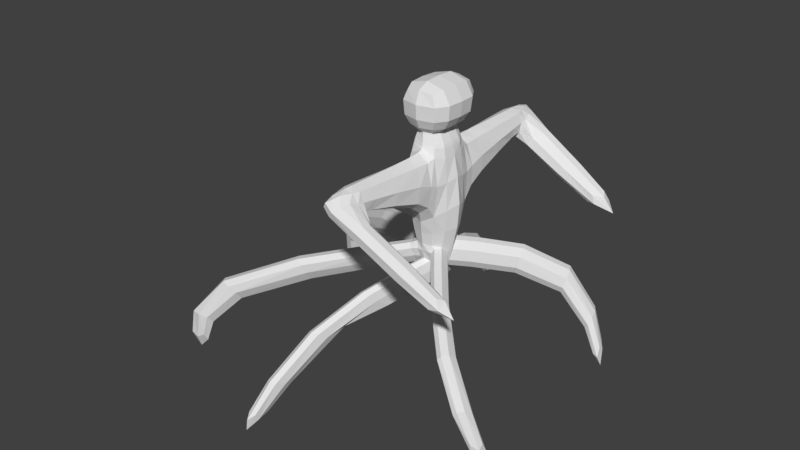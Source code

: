 # Source: Test_Alien_NR.1.blend  (saved by Blender 2.78.0; exported with 4.5.12 LTS)
import bpy
from mathutils import Matrix  # noqa: F401  (used for matrix-valued properties, if any)

bpy.ops.wm.read_factory_settings(use_empty=True)
scene = bpy.context.scene
scene.name = 'Scene'

# ---- collections
col_collection_1 = bpy.data.collections.new('Collection 1'); scene.collection.children.link(col_collection_1)

# ---- materials (node trees are filled in below, after node groups)
mat_material = bpy.data.materials.new('Material')
mat_material.alpha_threshold = 0.0
mat_material.use_transparent_shadow = False
mat_material.roughness = 0.5
mat_material.line_color = (0.0, 0.0, 0.0, 1.0)

# ---- material node trees

# ---- world
world_world = bpy.data.worlds.new('World'); scene.world = world_world
world_world.color = (0.05088, 0.05088, 0.05088)
world_world.use_sun_shadow = False
world_world.sun_shadow_jitter_overblur = 0.0
world_world.cycles.sampling_method = 'MANUAL'

# ---- meshes
me_cube = bpy.data.meshes.new('Cube')
me_cube.from_pydata([(0.5679, 0.869, -1.525), (-0.5679, 0.869, -1.525), (0.5611, 0.7805, 1.0), (-0.5611, 0.7805, 1.0), (1.0, -5.96e-08, -1.0), (-1.0, 2.98e-07, -1.0), (0.5611, 0.0, 1.0), (-0.5611, 0.2195, 1.0), (0.5611, 0.7805, 1.0), (-0.5611, 0.7805, 1.0), (-0.5611, 0.2195, 1.0), (0.5611, 0.0, 1.0), (0.331, 0.6896, 1.424), (-0.4431, 0.6896, 1.424), (-0.4431, 0.0, 1.424), (0.331, 0.0, 1.424), (0.331, 0.6896, 1.424), (-0.4431, 0.6896, 1.424), (-0.4431, 0.0, 1.424), (0.331, 0.0, 1.424), (0.9181, 1.169, 1.755), (-0.9181, 1.169, 1.755), (-0.9181, 0.0, 1.755), (0.9181, 0.0, 1.755), (0.9181, 1.169, 3.067), (-0.9181, 1.169, 3.067), (-0.9181, 0.0, 3.067), (0.9181, 0.0, 3.067), (0.8427, 1.261, -0.6571), (-0.04795, 1.261, -0.6571), (0.4453, 1.0, 0.885), (-0.4453, 1.0, 0.885), (0.4453, 3.983, -0.005637), (-0.4453, 3.983, -0.005637), (0.4453, 3.983, 0.885), (-0.4453, 3.983, 0.885), (0.514, 4.6, 0.6342), (0.172, 4.817, -0.1593), (-0.172, 4.999, 1.039), (-0.514, 5.216, 0.2452), (4.09, 3.662, -1.663), (3.791, 3.875, -2.474), (4.577, 4.448, -1.636), (4.278, 4.661, -2.447), (0.2167, 0.6375, -2.792), (-0.2167, 0.6375, -2.792), (-0.3817, 0.0, -3.542), (0.3817, 0.0, -3.542), (0.2167, 0.6375, -2.792), (-0.2167, 0.6375, -2.792), (-0.3817, 0.0, -3.542), (0.3817, 0.0, -3.542), (0.2167, 0.6375, -2.792), (-0.2167, 0.6375, -2.792), (-0.3817, 0.0, -3.542), (0.3817, 0.0, -3.542), (-1.376, 4.469, -3.986), (-1.81, 4.469, -3.986), (-1.975, 3.832, -4.737), (-1.211, 3.832, -4.737), (-2.123, 7.179, -7.458), (-2.556, 7.179, -7.458), (-2.721, 6.027, -7.454), (-1.958, 6.027, -7.454), (0.6361, -2.453e-08, -2.496), (0.3612, 0.7328, -2.27), (-0.3612, 0.7328, -2.27), (-0.6361, 1.226e-07, -2.496), (0.6361, -2.453e-08, -2.496), (0.3612, 0.7328, -2.27), (-0.3612, 0.7328, -2.27), (-0.6361, 1.226e-07, -2.496), (0.6361, -2.453e-08, -2.496), (0.3817, 0.0, -3.542), (0.2167, 0.6375, -2.792), (0.3612, 0.7328, -2.27), (0.6361, -2.453e-08, -2.496), (0.3817, 0.0, -3.542), (0.2167, 0.6375, -2.792), (0.3612, 0.7328, -2.27), (0.6361, -2.453e-08, -2.496), (0.3817, 0.0, -3.542), (0.2167, 0.6375, -2.792), (0.3612, 0.7328, -2.27), (0.6361, -2.453e-08, -2.496), (0.3817, 0.0, -3.542), (0.2167, 0.6375, -2.792), (0.3612, 0.7328, -2.27), (0.6361, -2.453e-08, -2.496), (0.3817, 0.0, -3.542), (0.2167, 0.6375, -2.792), (0.3612, 0.7328, -2.27), (0.6361, -2.453e-08, -2.496), (0.3817, 0.0, -3.542), (0.2167, 0.6375, -2.792), (0.3612, 0.7328, -2.27), (3.367, 3.512, -3.444), (3.113, 3.512, -4.491), (2.948, 4.15, -3.74), (3.092, 4.245, -3.219), (4.847, 3.049, -7.187), (4.581, 2.595, -7.375), (4.109, 3.471, -7.378), (4.534, 3.8, -7.076), (-0.3817, 0.0, -3.542), (-0.2167, 0.6375, -2.792), (-0.3612, 0.7328, -2.27), (-0.6361, 1.226e-07, -2.496), (-6.698, 3.638, -5.527), (-6.533, 4.276, -4.777), (-7.292, 4.371, -4.256), (-7.567, 3.638, -4.481), (-6.554, 3.682, -7.687), (-6.389, 4.32, -6.936), (-7.559, 4.415, -7.658), (-7.834, 3.682, -7.883), (-0.4453, 3.819, 0.885), (-0.4235, 3.834, -0.04137), (0.4671, 3.834, -0.04137), (0.4453, 3.819, 0.885)], [], [(5, 7, 3, 1), (1, 3, 31, 29), (0, 2, 6, 4), (6, 2, 8, 11), (64, 47, 73, 72), (9, 10, 14, 13), (3, 7, 10, 9), (2, 3, 9, 8), (15, 12, 16, 19), (11, 8, 12, 15), (8, 9, 13, 12), (17, 18, 22, 21), (12, 13, 17, 16), (13, 14, 18, 17), (21, 22, 26, 25), (19, 16, 20, 23), (16, 17, 21, 20), (24, 25, 26, 27), (23, 20, 24, 27), (20, 21, 25, 24), (117, 116, 35, 33), (2, 0, 28, 30), (3, 2, 30, 31), (0, 1, 29, 28), (35, 34, 38, 39), (118, 117, 33, 32), (116, 119, 34, 35), (119, 118, 32, 34), (38, 36, 37, 39), (34, 32, 36, 38), (33, 35, 39, 37), (36, 32, 40, 42), (40, 41, 43, 42), (37, 36, 42, 43), (33, 37, 43, 41), (32, 33, 41, 40), (46, 45, 49, 50), (66, 45, 105, 106), (66, 65, 44, 45), (50, 49, 53, 54), (44, 47, 51, 48), (45, 44, 48, 49), (52, 55, 59, 56), (48, 51, 55, 52), (49, 48, 52, 53), (56, 59, 63, 60), (53, 52, 56, 57), (54, 53, 57, 58), (60, 63, 62, 61), (57, 56, 60, 61), (59, 58, 62, 63), (58, 57, 61, 62), (1, 0, 65, 66), (5, 1, 66, 67), (0, 4, 64, 65), (65, 64, 68, 69), (67, 66, 70, 71), (66, 65, 69, 70), (74, 75, 79, 78), (44, 65, 75, 74), (47, 44, 74, 73), (65, 64, 72, 75), (78, 79, 83, 82), (72, 73, 77, 76), (75, 72, 76, 79), (73, 74, 78, 77), (83, 80, 84, 87), (76, 77, 81, 80), (79, 76, 80, 83), (77, 78, 82, 81), (86, 87, 91, 90), (81, 82, 86, 85), (82, 83, 87, 86), (80, 81, 85, 84), (88, 89, 93, 92), (84, 85, 89, 88), (87, 84, 88, 91), (85, 86, 90, 89), (95, 92, 96, 99), (91, 88, 92, 95), (89, 90, 94, 93), (90, 91, 95, 94), (98, 99, 103, 102), (93, 94, 98, 97), (94, 95, 99, 98), (92, 93, 97, 96), (103, 100, 101, 102), (96, 97, 101, 100), (99, 96, 100, 103), (97, 98, 102, 101), (106, 105, 109, 110), (45, 46, 104, 105), (67, 66, 106, 107), (46, 67, 107, 104), (108, 111, 115, 112), (104, 107, 111, 108), (105, 104, 108, 109), (107, 106, 110, 111), (115, 114, 113, 112), (109, 108, 112, 113), (111, 110, 114, 115), (110, 109, 113, 114), (30, 28, 118, 119), (31, 30, 119, 116), (28, 29, 117, 118), (29, 31, 116, 117)])
me_cube.materials.append(mat_material)
me_cube.use_remesh_preserve_volume = False
me_cube.use_remesh_preserve_attributes = False
me_cube.use_mirror_vertex_groups = False
me_cube.update()

# ---- objects
ob_cube = bpy.data.objects.new('Cube', me_cube)

# ---- transforms, parenting, visibility, modifiers, constraints
ob_cube.location = (0.0, 0.0, 0.0)
ob_cube.lock_rotations_4d = False
ob_cube.empty_display_type = 'ARROWS'
ob_cube.lineart.crease_threshold = 0.0
_m = ob_cube.modifiers.new('Mirror', 'MIRROR')
_m.use_axis = (False, True, False)
_m.use_clip = True
_m.merge_threshold = 0.0
_m = ob_cube.modifiers.new('Subsurf', 'SUBSURF')
_m.uv_smooth = 'PRESERVE_CORNERS'
_m.quality = 1
_m.levels = 3
_m.render_levels = 1
_m.show_only_control_edges = False

# ---- collection membership
col_collection_1.objects.link(ob_cube)

# ---- scene / render settings (as saved in the file)
scene.frame_start = 1; scene.frame_end = 250; scene.frame_set(1)
scene.render.engine = 'BLENDER_EEVEE_NEXT'
scene.render.resolution_percentage = 50
scene.render.dither_intensity = 0.0
scene.cycles.use_denoising = False
scene.cycles.samples = 128
scene.cycles.sampling_pattern = 'TABULATED_SOBOL'
scene.cycles.light_sampling_threshold = 0.0
scene.cycles.use_adaptive_sampling = False
scene.cycles.use_light_tree = False
scene.cycles.blur_glossy = 0.0
scene.cycles.sample_clamp_indirect = 0.0
scene.view_settings.view_transform = 'Standard'
bpy.context.view_layer.update()

# ---- added for rendering (the .blend has no active camera and no usable light): camera, sun
cam_auto = bpy.data.cameras.new('AutoCamera')
cam_auto.lens = 50.0
cam_auto.sensor_width = 36.0
cam_auto.clip_end = 1000.0
ob_auto_camera = bpy.data.objects.new('AutoCamera', cam_auto)
scene.collection.objects.link(ob_auto_camera)
ob_auto_camera.location = (18.9218, -24.4979, 13.9238)
ob_auto_camera.rotation_euler = (1.09748, -7.21219e-08, 0.694738)
scene.camera = ob_auto_camera
light_auto_sun = bpy.data.lights.new('AutoSun', 'SUN')
light_auto_sun.energy = 3.0
light_auto_sun.angle = 0.0523599
ob_auto_sun = bpy.data.objects.new('AutoSun', light_auto_sun)
scene.collection.objects.link(ob_auto_sun)
ob_auto_sun.rotation_euler = (0.872665, 0.174533, 0.523599)
bpy.context.view_layer.update()
